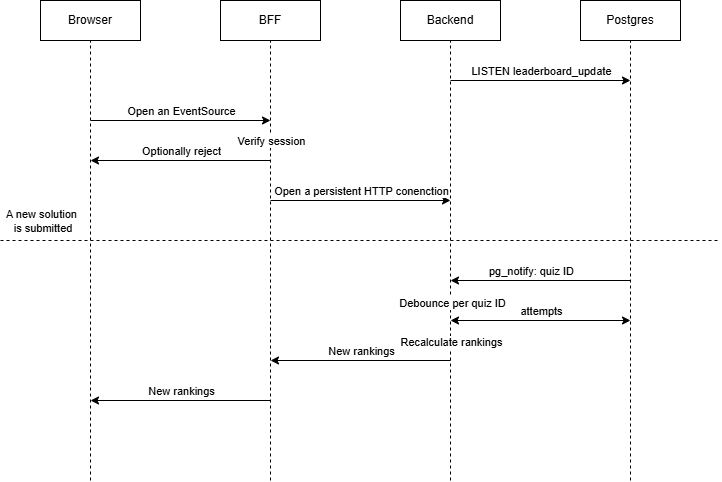

The diagram above was exported from draw.io. Its source (the exported page's mxGraphModel, read from the mxfile embedded in the PNG):
<mxGraphModel dx="1002" dy="645" grid="1" gridSize="10" guides="1" tooltips="1" connect="1" arrows="1" fold="1" page="1" pageScale="1" pageWidth="850" pageHeight="1100" math="0" shadow="0">
  <root>
    <mxCell id="0" />
    <mxCell id="1" parent="0" />
    <mxCell id="2" value="Backend" style="rounded=0;whiteSpace=wrap;html=1;" parent="1" vertex="1">
      <mxGeometry x="400" y="40" width="100" height="40" as="geometry" />
    </mxCell>
    <mxCell id="3" value="" style="endArrow=none;dashed=1;html=1;rounded=0;entryX=0.5;entryY=1;entryDx=0;entryDy=0;" parent="1" target="2" edge="1">
      <mxGeometry width="50" height="50" relative="1" as="geometry">
        <mxPoint x="450" y="520" as="sourcePoint" />
        <mxPoint x="450" y="360" as="targetPoint" />
      </mxGeometry>
    </mxCell>
    <mxCell id="37" value="Debounce per quiz ID" style="edgeLabel;html=1;align=center;verticalAlign=middle;resizable=0;points=[];" parent="3" vertex="1" connectable="0">
      <mxGeometry x="-0.1909" y="-1" relative="1" as="geometry">
        <mxPoint as="offset" />
      </mxGeometry>
    </mxCell>
    <mxCell id="43" value="Recalculate rankings" style="edgeLabel;html=1;align=center;verticalAlign=middle;resizable=0;points=[];" parent="3" vertex="1" connectable="0">
      <mxGeometry x="-0.3682" relative="1" as="geometry">
        <mxPoint as="offset" />
      </mxGeometry>
    </mxCell>
    <mxCell id="5" value="Browser" style="rounded=0;whiteSpace=wrap;html=1;" parent="1" vertex="1">
      <mxGeometry x="40" y="40" width="100" height="40" as="geometry" />
    </mxCell>
    <mxCell id="6" value="BFF" style="rounded=0;whiteSpace=wrap;html=1;" parent="1" vertex="1">
      <mxGeometry x="220" y="40" width="100" height="40" as="geometry" />
    </mxCell>
    <mxCell id="7" value="" style="endArrow=none;dashed=1;html=1;rounded=0;entryX=0.5;entryY=1;entryDx=0;entryDy=0;" parent="1" target="5" edge="1">
      <mxGeometry width="50" height="50" relative="1" as="geometry">
        <mxPoint x="90" y="520" as="sourcePoint" />
        <mxPoint x="90" y="360" as="targetPoint" />
      </mxGeometry>
    </mxCell>
    <mxCell id="8" value="" style="endArrow=none;dashed=1;html=1;rounded=0;entryX=0.5;entryY=1;entryDx=0;entryDy=0;" parent="1" target="6" edge="1">
      <mxGeometry width="50" height="50" relative="1" as="geometry">
        <mxPoint x="270" y="520" as="sourcePoint" />
        <mxPoint x="90" y="360" as="targetPoint" />
      </mxGeometry>
    </mxCell>
    <mxCell id="22" value="Verify session" style="edgeLabel;html=1;align=center;verticalAlign=middle;resizable=0;points=[];" parent="8" vertex="1" connectable="0">
      <mxGeometry x="0.7182" relative="1" as="geometry">
        <mxPoint y="38" as="offset" />
      </mxGeometry>
    </mxCell>
    <mxCell id="18" value="" style="endArrow=classic;html=1;" parent="1" edge="1">
      <mxGeometry width="50" height="50" relative="1" as="geometry">
        <mxPoint x="90" y="160" as="sourcePoint" />
        <mxPoint x="270" y="160" as="targetPoint" />
      </mxGeometry>
    </mxCell>
    <mxCell id="19" value="Open an EventSource" style="edgeLabel;html=1;align=center;verticalAlign=middle;resizable=0;points=[];" parent="18" vertex="1" connectable="0">
      <mxGeometry x="-0.1222" y="-1" relative="1" as="geometry">
        <mxPoint x="11" y="-11" as="offset" />
      </mxGeometry>
    </mxCell>
    <mxCell id="23" value="" style="endArrow=classic;html=1;" parent="1" edge="1">
      <mxGeometry width="50" height="50" relative="1" as="geometry">
        <mxPoint x="270" y="200" as="sourcePoint" />
        <mxPoint x="90" y="200" as="targetPoint" />
      </mxGeometry>
    </mxCell>
    <mxCell id="24" value="Optionally reject" style="edgeLabel;html=1;align=center;verticalAlign=middle;resizable=0;points=[];" parent="23" vertex="1" connectable="0">
      <mxGeometry x="0.1" y="-1" relative="1" as="geometry">
        <mxPoint x="9" y="-9" as="offset" />
      </mxGeometry>
    </mxCell>
    <mxCell id="25" value="" style="endArrow=classic;html=1;" parent="1" edge="1">
      <mxGeometry width="50" height="50" relative="1" as="geometry">
        <mxPoint x="270" y="240" as="sourcePoint" />
        <mxPoint x="450" y="240" as="targetPoint" />
      </mxGeometry>
    </mxCell>
    <mxCell id="26" value="Open a persistent HTTP conenction" style="edgeLabel;html=1;align=center;verticalAlign=middle;resizable=0;points=[];" parent="25" vertex="1" connectable="0">
      <mxGeometry x="-0.2556" y="2" relative="1" as="geometry">
        <mxPoint x="23" y="-8" as="offset" />
      </mxGeometry>
    </mxCell>
    <mxCell id="27" value="Postgres" style="rounded=0;whiteSpace=wrap;html=1;" parent="1" vertex="1">
      <mxGeometry x="580" y="40" width="100" height="40" as="geometry" />
    </mxCell>
    <mxCell id="28" value="" style="endArrow=none;dashed=1;html=1;rounded=0;entryX=0.5;entryY=1;entryDx=0;entryDy=0;" parent="1" target="27" edge="1">
      <mxGeometry width="50" height="50" relative="1" as="geometry">
        <mxPoint x="630" y="520" as="sourcePoint" />
        <mxPoint x="630" y="360" as="targetPoint" />
      </mxGeometry>
    </mxCell>
    <mxCell id="29" value="" style="endArrow=classic;html=1;" parent="1" edge="1">
      <mxGeometry width="50" height="50" relative="1" as="geometry">
        <mxPoint x="450" y="120" as="sourcePoint" />
        <mxPoint x="630" y="120" as="targetPoint" />
      </mxGeometry>
    </mxCell>
    <mxCell id="30" value="LISTEN leaderboard_update" style="edgeLabel;html=1;align=center;verticalAlign=middle;resizable=0;points=[];" parent="29" vertex="1" connectable="0">
      <mxGeometry x="-0.3" y="-3" relative="1" as="geometry">
        <mxPoint x="27" y="-13" as="offset" />
      </mxGeometry>
    </mxCell>
    <mxCell id="31" value="" style="endArrow=none;dashed=1;html=1;" parent="1" edge="1">
      <mxGeometry width="50" height="50" relative="1" as="geometry">
        <mxPoint y="280" as="sourcePoint" />
        <mxPoint x="720" y="280" as="targetPoint" />
      </mxGeometry>
    </mxCell>
    <mxCell id="32" value="A new solution&lt;div&gt;&amp;nbsp;is submitted&lt;/div&gt;" style="edgeLabel;html=1;align=center;verticalAlign=middle;resizable=0;points=[];" parent="31" vertex="1" connectable="0">
      <mxGeometry x="-0.9056" y="4" relative="1" as="geometry">
        <mxPoint x="6" y="-16" as="offset" />
      </mxGeometry>
    </mxCell>
    <mxCell id="33" value="" style="endArrow=classic;html=1;" parent="1" edge="1">
      <mxGeometry width="50" height="50" relative="1" as="geometry">
        <mxPoint x="630" y="320" as="sourcePoint" />
        <mxPoint x="450" y="320" as="targetPoint" />
      </mxGeometry>
    </mxCell>
    <mxCell id="34" value="pg_notify: quiz ID" style="edgeLabel;html=1;align=center;verticalAlign=middle;resizable=0;points=[];" parent="33" vertex="1" connectable="0">
      <mxGeometry x="0.3667" y="3" relative="1" as="geometry">
        <mxPoint x="23" y="-13" as="offset" />
      </mxGeometry>
    </mxCell>
    <mxCell id="40" value="" style="endArrow=classic;html=1;rounded=0;startArrow=classic;startFill=1;" parent="1" edge="1">
      <mxGeometry width="50" height="50" relative="1" as="geometry">
        <mxPoint x="450" y="360" as="sourcePoint" />
        <mxPoint x="630" y="360" as="targetPoint" />
      </mxGeometry>
    </mxCell>
    <mxCell id="42" value="attempts" style="edgeLabel;html=1;align=center;verticalAlign=middle;resizable=0;points=[];" parent="40" vertex="1" connectable="0">
      <mxGeometry x="0.1444" y="-2" relative="1" as="geometry">
        <mxPoint x="-13" y="-12" as="offset" />
      </mxGeometry>
    </mxCell>
    <mxCell id="44" value="" style="endArrow=classic;html=1;" parent="1" edge="1">
      <mxGeometry width="50" height="50" relative="1" as="geometry">
        <mxPoint x="450" y="400" as="sourcePoint" />
        <mxPoint x="270" y="400" as="targetPoint" />
      </mxGeometry>
    </mxCell>
    <mxCell id="45" value="New rankings" style="edgeLabel;html=1;align=center;verticalAlign=middle;resizable=0;points=[];" parent="44" vertex="1" connectable="0">
      <mxGeometry x="-0.0222" relative="1" as="geometry">
        <mxPoint x="-2" y="-10" as="offset" />
      </mxGeometry>
    </mxCell>
    <mxCell id="46" value="" style="endArrow=classic;html=1;" parent="1" edge="1">
      <mxGeometry width="50" height="50" relative="1" as="geometry">
        <mxPoint x="270" y="440" as="sourcePoint" />
        <mxPoint x="90" y="440" as="targetPoint" />
      </mxGeometry>
    </mxCell>
    <mxCell id="47" value="New rankings" style="edgeLabel;html=1;align=center;verticalAlign=middle;resizable=0;points=[];" parent="46" vertex="1" connectable="0">
      <mxGeometry x="0.1111" y="1" relative="1" as="geometry">
        <mxPoint x="10" y="-11" as="offset" />
      </mxGeometry>
    </mxCell>
  </root>
</mxGraphModel>